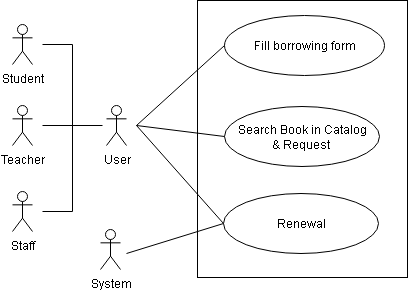

The diagram above was exported from draw.io. Its source (the exported page's mxGraphModel, read from the mxfile embedded in the PNG):
<mxGraphModel dx="872" dy="865" grid="0" gridSize="10" guides="1" tooltips="1" connect="1" arrows="1" fold="1" page="0" pageScale="1" pageWidth="827" pageHeight="1169" math="0" shadow="0">
  <root>
    <mxCell id="0" />
    <mxCell id="1" parent="0" />
    <mxCell id="ccX1UGLrrjMc5fPrArc5-1" value="" style="rounded=0;whiteSpace=wrap;html=1;" parent="1" vertex="1">
      <mxGeometry x="233" y="-58" width="210" height="277" as="geometry" />
    </mxCell>
    <mxCell id="ccX1UGLrrjMc5fPrArc5-2" value="Fill borrowing form" style="ellipse;whiteSpace=wrap;html=1;" parent="1" vertex="1">
      <mxGeometry x="259.9999999999999" y="-43" width="160" height="60" as="geometry" />
    </mxCell>
    <mxCell id="ccX1UGLrrjMc5fPrArc5-3" value="Search Book in Catalog&lt;br&gt;&amp;amp; Request&amp;nbsp;" style="ellipse;whiteSpace=wrap;html=1;" parent="1" vertex="1">
      <mxGeometry x="259.9999999999999" y="48" width="155" height="60" as="geometry" />
    </mxCell>
    <mxCell id="ccX1UGLrrjMc5fPrArc5-5" value="" style="endArrow=none;html=1;rounded=0;entryX=0;entryY=0.5;entryDx=0;entryDy=0;" parent="1" target="ccX1UGLrrjMc5fPrArc5-2" edge="1">
      <mxGeometry width="50" height="50" relative="1" as="geometry">
        <mxPoint x="171.9999999999999" y="67" as="sourcePoint" />
        <mxPoint x="260" y="-9" as="targetPoint" />
      </mxGeometry>
    </mxCell>
    <mxCell id="ccX1UGLrrjMc5fPrArc5-6" value="" style="endArrow=none;html=1;rounded=0;entryX=0;entryY=0.5;entryDx=0;entryDy=0;" parent="1" target="ccX1UGLrrjMc5fPrArc5-3" edge="1">
      <mxGeometry width="50" height="50" relative="1" as="geometry">
        <mxPoint x="171.9999999999999" y="67" as="sourcePoint" />
        <mxPoint x="260" y="68" as="targetPoint" />
      </mxGeometry>
    </mxCell>
    <mxCell id="ccX1UGLrrjMc5fPrArc5-7" value="" style="endArrow=none;html=1;rounded=0;entryX=0;entryY=0.5;entryDx=0;entryDy=0;" parent="1" target="ccX1UGLrrjMc5fPrArc5-8" edge="1">
      <mxGeometry width="50" height="50" relative="1" as="geometry">
        <mxPoint x="171.9999999999999" y="67" as="sourcePoint" />
        <mxPoint x="260" y="147" as="targetPoint" />
      </mxGeometry>
    </mxCell>
    <mxCell id="ccX1UGLrrjMc5fPrArc5-8" value="Renewal" style="ellipse;whiteSpace=wrap;html=1;" parent="1" vertex="1">
      <mxGeometry x="259" y="135" width="155" height="60" as="geometry" />
    </mxCell>
    <mxCell id="ccX1UGLrrjMc5fPrArc5-10" value="System" style="shape=umlActor;verticalLabelPosition=bottom;verticalAlign=top;html=1;outlineConnect=0;" parent="1" vertex="1">
      <mxGeometry x="136" y="171" width="20" height="40" as="geometry" />
    </mxCell>
    <mxCell id="ccX1UGLrrjMc5fPrArc5-11" value="" style="endArrow=none;html=1;rounded=0;entryX=0;entryY=0.5;entryDx=0;entryDy=0;" parent="1" target="ccX1UGLrrjMc5fPrArc5-8" edge="1">
      <mxGeometry width="50" height="50" relative="1" as="geometry">
        <mxPoint x="162" y="195" as="sourcePoint" />
        <mxPoint x="287.0000000000001" y="282" as="targetPoint" />
      </mxGeometry>
    </mxCell>
    <mxCell id="ccX1UGLrrjMc5fPrArc5-12" value="User" style="shape=umlActor;verticalLabelPosition=bottom;verticalAlign=top;html=1;outlineConnect=0;" parent="1" vertex="1">
      <mxGeometry x="142" y="47" width="20" height="40" as="geometry" />
    </mxCell>
    <mxCell id="ccX1UGLrrjMc5fPrArc5-13" value="Student" style="shape=umlActor;verticalLabelPosition=bottom;verticalAlign=top;html=1;outlineConnect=0;" parent="1" vertex="1">
      <mxGeometry x="48" y="-34" width="20" height="40" as="geometry" />
    </mxCell>
    <mxCell id="ccX1UGLrrjMc5fPrArc5-14" value="Teacher" style="shape=umlActor;verticalLabelPosition=bottom;verticalAlign=top;html=1;outlineConnect=0;" parent="1" vertex="1">
      <mxGeometry x="48" y="47" width="20" height="40" as="geometry" />
    </mxCell>
    <mxCell id="ccX1UGLrrjMc5fPrArc5-15" value="Staff" style="shape=umlActor;verticalLabelPosition=bottom;verticalAlign=top;html=1;outlineConnect=0;" parent="1" vertex="1">
      <mxGeometry x="48" y="133" width="20" height="40" as="geometry" />
    </mxCell>
    <mxCell id="ccX1UGLrrjMc5fPrArc5-16" value="" style="endArrow=none;html=1;rounded=0;" parent="1" edge="1">
      <mxGeometry width="50" height="50" relative="1" as="geometry">
        <mxPoint x="108" y="153" as="sourcePoint" />
        <mxPoint x="108" y="-14" as="targetPoint" />
      </mxGeometry>
    </mxCell>
    <mxCell id="ccX1UGLrrjMc5fPrArc5-17" value="" style="endArrow=none;html=1;rounded=0;" parent="1" edge="1">
      <mxGeometry width="50" height="50" relative="1" as="geometry">
        <mxPoint x="78" y="-14" as="sourcePoint" />
        <mxPoint x="108" y="-14" as="targetPoint" />
      </mxGeometry>
    </mxCell>
    <mxCell id="ccX1UGLrrjMc5fPrArc5-18" value="" style="endArrow=none;html=1;rounded=0;" parent="1" edge="1">
      <mxGeometry width="50" height="50" relative="1" as="geometry">
        <mxPoint x="108" y="153" as="sourcePoint" />
        <mxPoint x="78" y="153" as="targetPoint" />
      </mxGeometry>
    </mxCell>
    <mxCell id="ccX1UGLrrjMc5fPrArc5-19" value="" style="endArrow=none;html=1;rounded=0;" parent="1" edge="1">
      <mxGeometry width="50" height="50" relative="1" as="geometry">
        <mxPoint x="78" y="67" as="sourcePoint" />
        <mxPoint x="138" y="67" as="targetPoint" />
      </mxGeometry>
    </mxCell>
  </root>
</mxGraphModel>